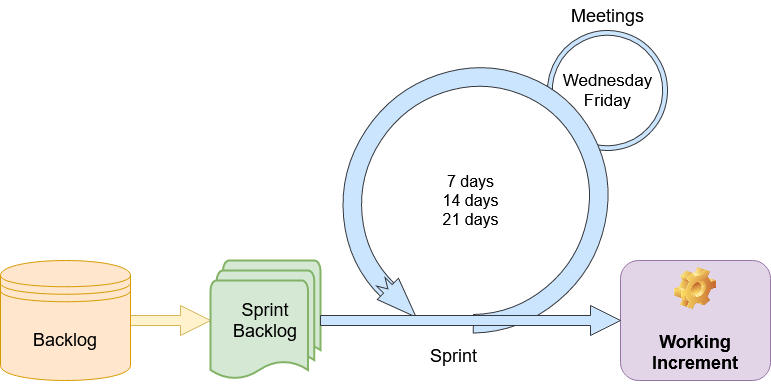

The diagram above was exported from draw.io. Its source (the exported page's mxGraphModel, read from the mxfile embedded in the PNG):
<mxGraphModel dx="1422" dy="791" grid="1" gridSize="10" guides="1" tooltips="1" connect="1" arrows="1" fold="1" page="1" pageScale="1" pageWidth="827" pageHeight="1169" math="0" shadow="0">
  <root>
    <mxCell id="0" />
    <mxCell id="1" parent="0" />
    <mxCell id="ptG9J28oooam5n9MPoMQ-27" value="" style="verticalLabelPosition=bottom;verticalAlign=top;html=1;shape=mxgraph.basic.partConcEllipse;startAngle=0.25;endAngle=0.12744834443495037;arcWidth=0.08;rotation=-195;fillColor=#cce5ff;strokeColor=#36393d;" vertex="1" parent="1">
      <mxGeometry x="587" y="290" width="120" height="120" as="geometry" />
    </mxCell>
    <mxCell id="ptG9J28oooam5n9MPoMQ-29" value="&lt;div style=&quot;font-size: 17px&quot;&gt;&lt;font style=&quot;font-size: 17px&quot;&gt;Wednesday&lt;/font&gt;&lt;/div&gt;&lt;div style=&quot;font-size: 17px&quot;&gt;&lt;font style=&quot;font-size: 17px&quot;&gt;Friday&lt;br&gt;&lt;/font&gt;&lt;/div&gt;" style="text;html=1;align=center;verticalAlign=middle;resizable=0;points=[];autosize=1;fontSize=18;" vertex="1" parent="ptG9J28oooam5n9MPoMQ-27">
      <mxGeometry x="10" y="35" width="100" height="50" as="geometry" />
    </mxCell>
    <mxCell id="ptG9J28oooam5n9MPoMQ-5" value="" style="edgeStyle=orthogonalEdgeStyle;rounded=0;orthogonalLoop=1;jettySize=auto;html=1;shape=arrow;fillColor=#fff2cc;strokeColor=#d6b656;arcSize=20;" edge="1" parent="1" source="ptG9J28oooam5n9MPoMQ-1" target="ptG9J28oooam5n9MPoMQ-2">
      <mxGeometry relative="1" as="geometry">
        <Array as="points">
          <mxPoint x="200" y="580" />
          <mxPoint x="200" y="580" />
        </Array>
      </mxGeometry>
    </mxCell>
    <mxCell id="ptG9J28oooam5n9MPoMQ-1" value="Backlog" style="shape=datastore;whiteSpace=wrap;html=1;fillColor=#ffe6cc;strokeColor=#d79b00;fontSize=18;" vertex="1" parent="1">
      <mxGeometry x="40" y="520" width="130" height="120" as="geometry" />
    </mxCell>
    <mxCell id="ptG9J28oooam5n9MPoMQ-2" value="Sprint Backlog" style="strokeWidth=2;html=1;shape=mxgraph.flowchart.multi-document;whiteSpace=wrap;fillColor=#d5e8d4;strokeColor=#82b366;fontSize=18;" vertex="1" parent="1">
      <mxGeometry x="250" y="520" width="110" height="120" as="geometry" />
    </mxCell>
    <mxCell id="ptG9J28oooam5n9MPoMQ-3" value="Working Increment" style="label;whiteSpace=wrap;html=1;align=center;verticalAlign=bottom;spacingLeft=0;spacingBottom=4;imageAlign=center;imageVerticalAlign=top;image=img/clipart/Gear_128x128.png;fillColor=#e1d5e7;strokeColor=#9673a6;fontSize=18;" vertex="1" parent="1">
      <mxGeometry x="660" y="520" width="150" height="120" as="geometry" />
    </mxCell>
    <mxCell id="ptG9J28oooam5n9MPoMQ-14" value="Sprint" style="text;html=1;align=center;verticalAlign=middle;resizable=0;points=[];autosize=1;fontSize=18;" vertex="1" parent="1">
      <mxGeometry x="463" y="600" width="60" height="30" as="geometry" />
    </mxCell>
    <mxCell id="ptG9J28oooam5n9MPoMQ-11" value="" style="verticalLabelPosition=bottom;verticalAlign=top;html=1;shape=mxgraph.basic.partConcEllipse;startAngle=0.25;endAngle=0.12744834443495037;arcWidth=0.14;rotation=134;fillColor=#cce5ff;strokeColor=#36393d;" vertex="1" parent="1">
      <mxGeometry x="380" y="330" width="270" height="260" as="geometry" />
    </mxCell>
    <mxCell id="ptG9J28oooam5n9MPoMQ-15" value="&lt;div style=&quot;font-size: 16px;&quot;&gt;&lt;font style=&quot;font-size: 16px;&quot;&gt;7 days&lt;/font&gt;&lt;/div&gt;&lt;div style=&quot;font-size: 16px;&quot;&gt;&lt;font style=&quot;font-size: 16px;&quot;&gt;14 days&lt;/font&gt;&lt;/div&gt;&lt;div style=&quot;font-size: 16px;&quot;&gt;&lt;font style=&quot;font-size: 16px;&quot;&gt;21 days&lt;br style=&quot;font-size: 16px;&quot;&gt;&lt;/font&gt;&lt;/div&gt;" style="text;html=1;align=center;verticalAlign=middle;resizable=0;points=[];autosize=1;fontStyle=0;fontSize=16;" vertex="1" parent="ptG9J28oooam5n9MPoMQ-11">
      <mxGeometry x="95" y="100" width="70" height="60" as="geometry" />
    </mxCell>
    <mxCell id="ptG9J28oooam5n9MPoMQ-31" value="Meetings" style="text;html=1;align=center;verticalAlign=middle;resizable=0;points=[];autosize=1;fontSize=18;" vertex="1" parent="1">
      <mxGeometry x="602" y="260" width="90" height="30" as="geometry" />
    </mxCell>
    <mxCell id="ptG9J28oooam5n9MPoMQ-13" value="" style="html=1;shadow=0;dashed=0;align=center;verticalAlign=middle;shape=mxgraph.arrows2.arrow;dy=0.6;dx=40;notch=10;rotation=45;fillColor=#cce5ff;strokeColor=#36393d;" vertex="1" parent="1">
      <mxGeometry x="413" y="544" width="50" height="30" as="geometry" />
    </mxCell>
    <mxCell id="ptG9J28oooam5n9MPoMQ-36" value="" style="edgeStyle=orthogonalEdgeStyle;shape=arrow;rounded=0;orthogonalLoop=1;jettySize=auto;html=1;strokeWidth=1;fontSize=16;entryX=0;entryY=0.5;entryDx=0;entryDy=0;fillColor=#cce5ff;strokeColor=#36393d;" edge="1" parent="1" source="ptG9J28oooam5n9MPoMQ-2" target="ptG9J28oooam5n9MPoMQ-3">
      <mxGeometry relative="1" as="geometry">
        <mxPoint x="440" y="580" as="targetPoint" />
      </mxGeometry>
    </mxCell>
  </root>
</mxGraphModel>